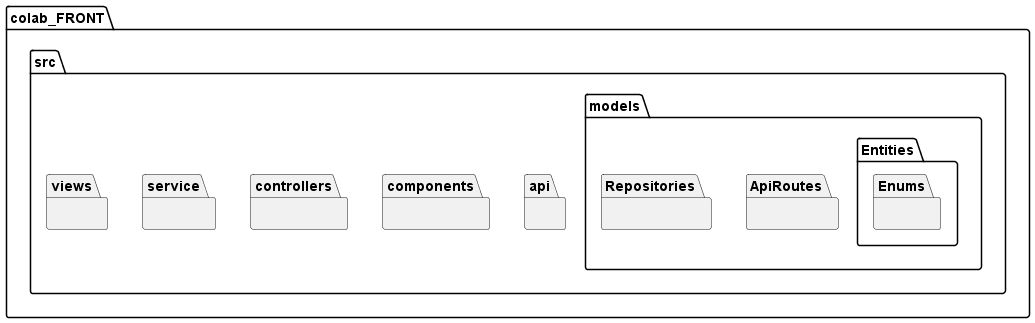

The diagram above was rendered by PlantUML. Its source (embedded in the PNG):
@startuml

package colab_FRONT {

    package src 
    {

        package api { }
        package components { }
        package controllers { }

        package models 
        {
            package ApiRoutes { }
            package Entities 
            { 
                package Enums { }
            }

            package Repositories { }

        }

        package service { }
        package views { }
    }
}
@enduml